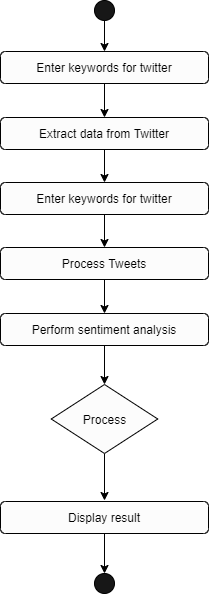

The diagram above was exported from draw.io. Its source (the exported page's mxGraphModel, read from the mxfile embedded in the PNG):
<mxGraphModel dx="1583" dy="619" grid="0" gridSize="10" guides="1" tooltips="1" connect="1" arrows="1" fold="1" page="1" pageScale="1" pageWidth="850" pageHeight="1100" math="0" shadow="0">
  <root>
    <mxCell id="0" />
    <mxCell id="1" parent="0" />
    <mxCell id="I45ENIrYSlyzQ4CyB43i-27" style="edgeStyle=orthogonalEdgeStyle;rounded=0;orthogonalLoop=1;jettySize=auto;html=1;exitX=0.5;exitY=1;exitDx=0;exitDy=0;entryX=0.5;entryY=0;entryDx=0;entryDy=0;fillColor=#242424;" edge="1" parent="1" source="I45ENIrYSlyzQ4CyB43i-1" target="I45ENIrYSlyzQ4CyB43i-2">
      <mxGeometry relative="1" as="geometry" />
    </mxCell>
    <mxCell id="I45ENIrYSlyzQ4CyB43i-1" value="" style="ellipse;whiteSpace=wrap;html=1;aspect=fixed;fillColor=#171717;" vertex="1" parent="1">
      <mxGeometry x="353" y="52" width="20" height="20" as="geometry" />
    </mxCell>
    <mxCell id="I45ENIrYSlyzQ4CyB43i-28" style="edgeStyle=orthogonalEdgeStyle;rounded=0;orthogonalLoop=1;jettySize=auto;html=1;exitX=0.5;exitY=1;exitDx=0;exitDy=0;entryX=0.5;entryY=0;entryDx=0;entryDy=0;fillColor=#242424;" edge="1" parent="1" source="I45ENIrYSlyzQ4CyB43i-2" target="I45ENIrYSlyzQ4CyB43i-4">
      <mxGeometry relative="1" as="geometry" />
    </mxCell>
    <mxCell id="I45ENIrYSlyzQ4CyB43i-2" value="Enter keywords for twitter" style="rounded=1;whiteSpace=wrap;html=1;fillColor=#FCFCFC;" vertex="1" parent="1">
      <mxGeometry x="259" y="103" width="208" height="32" as="geometry" />
    </mxCell>
    <mxCell id="I45ENIrYSlyzQ4CyB43i-19" style="edgeStyle=orthogonalEdgeStyle;rounded=0;orthogonalLoop=1;jettySize=auto;html=1;exitX=0.5;exitY=1;exitDx=0;exitDy=0;entryX=0.5;entryY=0;entryDx=0;entryDy=0;fillColor=#242424;" edge="1" parent="1" source="I45ENIrYSlyzQ4CyB43i-4" target="I45ENIrYSlyzQ4CyB43i-9">
      <mxGeometry relative="1" as="geometry" />
    </mxCell>
    <mxCell id="I45ENIrYSlyzQ4CyB43i-4" value="Extract data from Twitter" style="rounded=1;whiteSpace=wrap;html=1;fillColor=#FCFCFC;" vertex="1" parent="1">
      <mxGeometry x="259" y="169" width="208" height="32" as="geometry" />
    </mxCell>
    <mxCell id="I45ENIrYSlyzQ4CyB43i-20" style="edgeStyle=orthogonalEdgeStyle;rounded=0;orthogonalLoop=1;jettySize=auto;html=1;exitX=0.5;exitY=1;exitDx=0;exitDy=0;fillColor=#242424;" edge="1" parent="1" source="I45ENIrYSlyzQ4CyB43i-9" target="I45ENIrYSlyzQ4CyB43i-11">
      <mxGeometry relative="1" as="geometry" />
    </mxCell>
    <mxCell id="I45ENIrYSlyzQ4CyB43i-9" value="Enter keywords for twitter" style="rounded=1;whiteSpace=wrap;html=1;fillColor=#FCFCFC;" vertex="1" parent="1">
      <mxGeometry x="259" y="234" width="208" height="32" as="geometry" />
    </mxCell>
    <mxCell id="I45ENIrYSlyzQ4CyB43i-21" style="edgeStyle=orthogonalEdgeStyle;rounded=0;orthogonalLoop=1;jettySize=auto;html=1;exitX=0.5;exitY=1;exitDx=0;exitDy=0;entryX=0.5;entryY=0;entryDx=0;entryDy=0;fillColor=#242424;" edge="1" parent="1" source="I45ENIrYSlyzQ4CyB43i-11" target="I45ENIrYSlyzQ4CyB43i-12">
      <mxGeometry relative="1" as="geometry" />
    </mxCell>
    <mxCell id="I45ENIrYSlyzQ4CyB43i-11" value="Process Tweets&lt;span style=&quot;color: rgba(0 , 0 , 0 , 0) ; font-family: monospace ; font-size: 0px ; white-space: nowrap&quot;&gt;%3CmxGraphModel%3E%3Croot%3E%3CmxCell%20id%3D%220%22%2F%3E%3CmxCell%20id%3D%221%22%20parent%3D%220%22%2F%3E%3CmxCell%20id%3D%222%22%20value%3D%22Enter%20keywords%20for%20twitter%22%20style%3D%22rounded%3D1%3BwhiteSpace%3Dwrap%3Bhtml%3D1%3BfillColor%3D%23FCFCFC%3B%22%20vertex%3D%221%22%20parent%3D%221%22%3E%3CmxGeometry%20x%3D%22259%22%20y%3D%22101%22%20width%3D%22208%22%20height%3D%2232%22%20as%3D%22geometry%22%2F%3E%3C%2FmxCell%3E%3C%2Froot%3E%3C%2FmxGraphModel%3E&lt;/span&gt;" style="rounded=1;whiteSpace=wrap;html=1;fillColor=#FCFCFC;" vertex="1" parent="1">
      <mxGeometry x="259" y="299" width="208" height="32" as="geometry" />
    </mxCell>
    <mxCell id="I45ENIrYSlyzQ4CyB43i-35" style="edgeStyle=orthogonalEdgeStyle;rounded=0;orthogonalLoop=1;jettySize=auto;html=1;exitX=0.5;exitY=1;exitDx=0;exitDy=0;entryX=0.5;entryY=0;entryDx=0;entryDy=0;fillColor=#242424;" edge="1" parent="1" source="I45ENIrYSlyzQ4CyB43i-12" target="I45ENIrYSlyzQ4CyB43i-32">
      <mxGeometry relative="1" as="geometry" />
    </mxCell>
    <mxCell id="I45ENIrYSlyzQ4CyB43i-12" value="Perform sentiment analysis" style="rounded=1;whiteSpace=wrap;html=1;fillColor=#FCFCFC;" vertex="1" parent="1">
      <mxGeometry x="259" y="365" width="208" height="32" as="geometry" />
    </mxCell>
    <mxCell id="I45ENIrYSlyzQ4CyB43i-29" style="edgeStyle=orthogonalEdgeStyle;rounded=0;orthogonalLoop=1;jettySize=auto;html=1;exitX=0.5;exitY=1;exitDx=0;exitDy=0;fillColor=#242424;" edge="1" parent="1" source="I45ENIrYSlyzQ4CyB43i-13" target="I45ENIrYSlyzQ4CyB43i-30">
      <mxGeometry relative="1" as="geometry">
        <mxPoint x="366" y="500" as="targetPoint" />
      </mxGeometry>
    </mxCell>
    <mxCell id="I45ENIrYSlyzQ4CyB43i-13" value="Display result" style="rounded=1;whiteSpace=wrap;html=1;fillColor=#FCFCFC;" vertex="1" parent="1">
      <mxGeometry x="259" y="553" width="208" height="32" as="geometry" />
    </mxCell>
    <mxCell id="I45ENIrYSlyzQ4CyB43i-30" value="" style="ellipse;whiteSpace=wrap;html=1;aspect=fixed;fillColor=#171717;" vertex="1" parent="1">
      <mxGeometry x="353" y="625" width="20" height="20" as="geometry" />
    </mxCell>
    <mxCell id="I45ENIrYSlyzQ4CyB43i-36" style="edgeStyle=orthogonalEdgeStyle;rounded=0;orthogonalLoop=1;jettySize=auto;html=1;exitX=0.5;exitY=1;exitDx=0;exitDy=0;fillColor=#242424;" edge="1" parent="1" source="I45ENIrYSlyzQ4CyB43i-32">
      <mxGeometry relative="1" as="geometry">
        <mxPoint x="363" y="552" as="targetPoint" />
      </mxGeometry>
    </mxCell>
    <mxCell id="I45ENIrYSlyzQ4CyB43i-32" value="Process" style="rhombus;whiteSpace=wrap;html=1;fillColor=#FCFCFC;" vertex="1" parent="1">
      <mxGeometry x="309.75" y="436" width="106.5" height="69" as="geometry" />
    </mxCell>
  </root>
</mxGraphModel>